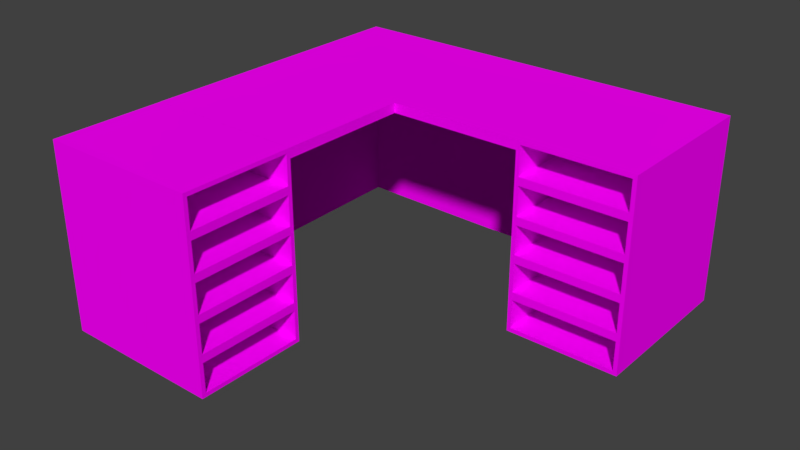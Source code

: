 # Source: desk.blend  (saved by Blender 2.79.0; exported with 4.5.12 LTS)
import bpy
from mathutils import Matrix  # noqa: F401  (used for matrix-valued properties, if any)

bpy.ops.wm.read_factory_settings(use_empty=True)
scene = bpy.context.scene
scene.name = 'Scene'

# ---- collections
col_collection_2 = bpy.data.collections.new('Collection 2'); scene.collection.children.link(col_collection_2)

# ---- images (referenced by path relative to the original .blend; pixels are not part of the script)
import os
ASSET_DIR = os.environ.get("B2B_ASSET_DIR", "")  # directory of the original .blend (textures are referenced by path, not embedded)
HERE = os.path.dirname(os.path.abspath(__file__))  # packed textures are extracted next to this script under _unpacked/

def load_image(name, relpath, width, height, colorspace="sRGB"):
    """Load a texture the original file referenced (path relative to the .blend, or extracted next to this script)."""
    p = next((c for c in (os.path.join(HERE, relpath), os.path.join(ASSET_DIR, relpath)) if relpath and os.path.exists(c)), "")
    if p:
        img = bpy.data.images.load(p, check_existing=True)
        img.name = name
    else:  # same state as the original file: an image datablock whose file is absent (Cycles renders it pink)
        img = bpy.data.images.new(name, width, height)
        img.source = "FILE"
        img.filepath = "//" + (relpath or name)
    img.colorspace_settings.name = colorspace
    return img
img_lowpolytexture_png = load_image('LowPolyTexture.png', 'LowPolyTexture.png', 1024, 1024, 'sRGB')

# ---- materials (node trees are filled in below, after node groups)
mat_main = bpy.data.materials.new('Main')
mat_main.alpha_threshold = 0.0
mat_main.roughness = 0.5

# ---- material node trees
mat_main.use_nodes = True; mat_main.node_tree.nodes.clear()
_N = mat_main.node_tree.nodes; _L = mat_main.node_tree.links
n0 = _N.new('ShaderNodeOutputMaterial'); n0.name = 'Material Output'; n0.location = (300, 300)
n1 = _N.new('ShaderNodeBsdfDiffuse'); n1.name = 'Diffuse BSDF'; n1.location = (10, 300)
n2 = _N.new('ShaderNodeTexImage'); n2.name = 'Image Texture'; n2.location = (-180, 300)
n2.width = 140
n2.image = img_lowpolytexture_png
_L.new(n1.outputs[0], n0.inputs[0])
_L.new(n2.outputs[0], n1.inputs[0])
n0.is_active_output = True

# ---- world
world_world = bpy.data.worlds.new('World'); scene.world = world_world
world_world.color = (0.05088, 0.05088, 0.05088)
world_world.use_sun_shadow = False
world_world.sun_shadow_jitter_overblur = 0.0
world_world.cycles.sampling_method = 'MANUAL'

# ---- meshes
me_cube_008 = bpy.data.meshes.new('Cube.008')
me_cube_008.from_pydata([(-0.4298, -0.291, -0.4813), (-0.4298, -0.291, 0.4813), (0.411, -0.291, 0.4813), (-0.4298, -0.291, -0.2888), (-0.4298, -0.291, -0.09626), (-0.4298, -0.291, 0.09626), (-0.4298, -0.291, 0.2888), (-0.4298, -1.811, 0.2888), (-0.4298, -1.811, 0.4813), (0.411, -1.811, -0.4813), (-0.4298, -1.811, -0.4813), (-0.4298, -1.811, -0.2888), (-0.4298, -1.811, -0.09626), (-0.4298, -1.811, 0.09626), (0.411, -1.811, 0.4813), (-0.4298, -0.9673, 0.4813), (0.411, -0.9686, 0.4813), (-0.4298, -0.9673, -0.4813), (1.092, -1.811, -0.2888), (1.092, -1.811, -0.4813), (1.095, -1.811, 0.4813), (1.092, -1.811, 0.2888), (1.092, -1.811, 0.09626), (1.092, -1.811, -0.09626), (1.095, -0.9686, 0.4813)], [], [(16, 15, 8, 14), (2, 1, 15, 16), (14, 8, 7, 13, 12, 11, 10, 9, 19, 18, 23, 22, 21, 20), (16, 14, 20, 24), (11, 12, 13, 7, 8, 15, 1, 6, 5, 4, 3, 0, 17, 10)])
_uv = me_cube_008.uv_layers.new(name='UVMap')
_uv.uv.foreach_set('vector', [0.7056, 0.9519, 0.7056, 0.965, 0.7056, 0.965, 0.7056, 0.9519, 0.7056, 0.9519, 0.7056, 0.965, 0.7056, 0.965, 0.7056, 0.9519, 0.6942, 0.9034, 0.7075, 0.9034, 0.7075, 0.9064, 0.7075, 0.9094, 0.7075, 0.9124, 0.7075, 0.9154, 0.7075, 0.9184, 0.6942, 0.9184, 0.6942, 0.9184, 0.6942, 0.9154, 0.6942, 0.9124, 0.6942, 0.9094, 0.6942, 0.9064, 0.6942, 0.9034, 0.7056, 0.9519, 0.7056, 0.9519, 0.7056, 0.9519, 0.7056, 0.9519, 0.6549, 0.9543, 0.6549, 0.9513, 0.6549, 0.9483, 0.6549, 0.9453, 0.6549, 0.9423, 0.6549, 0.9423, 0.6549, 0.9423, 0.6549, 0.9453, 0.6549, 0.9483, 0.6549, 0.9513, 0.6549, 0.9543, 0.6549, 0.9573, 0.6549, 0.9573, 0.6549, 0.9573])
me_cube_008.materials.append(mat_main)
me_cube_008.use_remesh_preserve_volume = False
me_cube_008.use_remesh_preserve_attributes = False
me_cube_008.use_mirror_vertex_groups = False
me_cube_008.update()
me_cube = bpy.data.meshes.new('Cube')
me_cube.from_pydata([(-0.4298, -0.291, -0.4813), (-0.4298, -0.291, 0.4813), (0.411, -0.291, 0.4813), (0.411, -0.291, -0.4813), (0.411, 0.291, -0.4813), (-0.4298, 0.291, -0.4813), (-0.4298, 0.291, 0.4813), (0.411, 0.291, 0.4813), (-0.4298, -0.291, -0.2888), (-0.4298, -0.291, -0.09626), (-0.4298, -0.291, 0.09626), (-0.4298, -0.291, 0.2888), (0.411, -0.291, 0.2888), (0.411, -0.291, 0.09626), (0.411, -0.291, -0.09626), (0.411, -0.291, -0.2888), (0.411, 0.291, 0.2888), (0.411, 0.291, 0.09626), (0.411, 0.291, -0.09626), (0.411, 0.291, -0.2888), (-0.4298, 0.291, -0.2888), (-0.4298, 0.291, -0.09626), (-0.4298, 0.291, 0.09626), (-0.4298, 0.291, 0.2888), (0.411, 0.2701, -0.4604), (0.411, 0.2701, -0.3097), (0.411, -0.2701, -0.3097), (0.411, -0.2701, -0.4604), (0.411, 0.2701, -0.2679), (0.411, 0.2701, -0.1171), (0.411, -0.2701, -0.1171), (0.411, -0.2701, -0.2679), (0.411, 0.2701, -0.07537), (0.411, 0.2701, 0.07537), (0.411, -0.2701, 0.07537), (0.411, -0.2701, -0.07537), (0.411, 0.2701, 0.1171), (0.411, 0.2701, 0.2679), (0.411, -0.2701, 0.2679), (0.411, -0.2701, 0.1171), (0.411, 0.2701, 0.3097), (0.411, 0.2701, 0.4604), (0.411, -0.2701, 0.4604), (0.411, -0.2701, 0.3097), (-0.3998, 0.2701, -0.3097), (-0.3998, 0.2701, -0.4604), (-0.3998, 0.2701, 0.4604), (-0.3998, 0.2701, 0.3097), (-0.3998, 0.2701, 0.2679), (-0.3998, 0.2701, 0.1171), (-0.3998, 0.2701, 0.07537), (-0.3998, 0.2701, -0.07537), (-0.3998, 0.2701, -0.1171), (-0.3998, 0.2701, -0.2679), (-0.3998, -0.2701, -0.4604), (-0.3998, -0.2701, -0.3097), (-0.3998, -0.2701, -0.2679), (-0.3998, -0.2701, -0.1171), (-0.3998, -0.2701, -0.07537), (-0.3998, -0.2701, 0.07537), (-0.3998, -0.2701, 0.1171), (-0.3998, -0.2701, 0.2679), (-0.3998, -0.2701, 0.3097), (-0.3998, -0.2701, 0.4604)], [], [(6, 7, 4, 5), (5, 4, 3, 0), (20, 5, 0, 8), (40, 41, 46, 47), (35, 32, 51, 58), (25, 26, 55, 44), (31, 28, 53, 56), (6, 23, 11, 1), (23, 22, 10, 11), (22, 21, 9, 10), (21, 20, 8, 9), (12, 2, 1, 11), (3, 15, 8, 0), (15, 14, 9, 8), (14, 13, 10, 9), (27, 24, 45, 54), (13, 12, 11, 10), (7, 6, 1, 2), (4, 19, 25, 24), (19, 15, 26, 25), (15, 3, 27, 26), (3, 4, 24, 27), (19, 18, 29, 28), (18, 14, 30, 29), (14, 15, 31, 30), (15, 19, 28, 31), (18, 17, 33, 32), (17, 13, 34, 33), (13, 14, 35, 34), (14, 18, 32, 35), (17, 16, 37, 36), (16, 12, 38, 37), (12, 13, 39, 38), (13, 17, 36, 39), (16, 7, 41, 40), (7, 2, 42, 41), (2, 12, 43, 42), (12, 16, 40, 43), (45, 44, 55, 54), (53, 52, 57, 56), (51, 50, 59, 58), (49, 48, 61, 60), (47, 46, 63, 62), (29, 30, 57, 52), (39, 36, 49, 60), (26, 27, 54, 55), (36, 37, 48, 49), (33, 34, 59, 50), (43, 40, 47, 62), (24, 25, 44, 45), (30, 31, 56, 57), (37, 38, 61, 48), (34, 35, 58, 59), (32, 33, 50, 51), (41, 42, 63, 46), (38, 39, 60, 61), (28, 29, 52, 53), (42, 43, 62, 63)])
_uv = me_cube.uv_layers.new(name='UVMap')
_uv.uv.foreach_set('vector', [0.6923, 0.9387, 0.7056, 0.9387, 0.7056, 0.9537, 0.6923, 0.9537, 0.7075, 0.9165, 0.7075, 0.9034, 0.7168, 0.9034, 0.7168, 0.9165, 0.6641, 0.9543, 0.6641, 0.9573, 0.6549, 0.9573, 0.6549, 0.9543, 0.6772, 0.9546, 0.6772, 0.957, 0.6772, 0.957, 0.6772, 0.9546, 0.6686, 0.9486, 0.6772, 0.9486, 0.6772, 0.9486, 0.6686, 0.9486, 0.6772, 0.9449, 0.6686, 0.9449, 0.6686, 0.9449, 0.6772, 0.9449, 0.6686, 0.9456, 0.6772, 0.9456, 0.6772, 0.9456, 0.6686, 0.9456, 0.6641, 0.9423, 0.6641, 0.9453, 0.6549, 0.9453, 0.6549, 0.9423, 0.6641, 0.9453, 0.6641, 0.9483, 0.6549, 0.9483, 0.6549, 0.9453, 0.6641, 0.9483, 0.6641, 0.9513, 0.6549, 0.9513, 0.6549, 0.9483, 0.6641, 0.9513, 0.6641, 0.9543, 0.6549, 0.9543, 0.6549, 0.9513, 0.6942, 0.9064, 0.6942, 0.9034, 0.7075, 0.9034, 0.7075, 0.9064, 0.6942, 0.9184, 0.6942, 0.9154, 0.7075, 0.9154, 0.7075, 0.9184, 0.6942, 0.9154, 0.6942, 0.9124, 0.7075, 0.9124, 0.7075, 0.9154, 0.6942, 0.9124, 0.6942, 0.9094, 0.7075, 0.9094, 0.7075, 0.9124, 0.6686, 0.9426, 0.6772, 0.9426, 0.6772, 0.9426, 0.6686, 0.9426, 0.6942, 0.9094, 0.6942, 0.9064, 0.7075, 0.9064, 0.7075, 0.9094, 0.7149, 0.9519, 0.7149, 0.965, 0.7056, 0.965, 0.7056, 0.9519, 0.6775, 0.9423, 0.6775, 0.9453, 0.6772, 0.9449, 0.6772, 0.9426, 0.6775, 0.9453, 0.6683, 0.9453, 0.6686, 0.9449, 0.6772, 0.9449, 0.6683, 0.9453, 0.6683, 0.9423, 0.6686, 0.9426, 0.6686, 0.9449, 0.6683, 0.9423, 0.6775, 0.9423, 0.6772, 0.9426, 0.6686, 0.9426, 0.6775, 0.9453, 0.6775, 0.9483, 0.6772, 0.9479, 0.6772, 0.9456, 0.6775, 0.9483, 0.6683, 0.9483, 0.6686, 0.9479, 0.6772, 0.9479, 0.6683, 0.9483, 0.6683, 0.9453, 0.6686, 0.9456, 0.6686, 0.9479, 0.6683, 0.9453, 0.6775, 0.9453, 0.6772, 0.9456, 0.6686, 0.9456, 0.6775, 0.9483, 0.6775, 0.9513, 0.6772, 0.951, 0.6772, 0.9486, 0.6775, 0.9513, 0.6683, 0.9513, 0.6686, 0.951, 0.6772, 0.951, 0.6683, 0.9513, 0.6683, 0.9483, 0.6686, 0.9486, 0.6686, 0.951, 0.6683, 0.9483, 0.6775, 0.9483, 0.6772, 0.9486, 0.6686, 0.9486, 0.6775, 0.9513, 0.6775, 0.9543, 0.6772, 0.954, 0.6772, 0.9516, 0.6775, 0.9543, 0.6683, 0.9543, 0.6686, 0.954, 0.6772, 0.954, 0.6683, 0.9543, 0.6683, 0.9513, 0.6686, 0.9516, 0.6686, 0.954, 0.6683, 0.9513, 0.6775, 0.9513, 0.6772, 0.9516, 0.6686, 0.9516, 0.6775, 0.9543, 0.6775, 0.9573, 0.6772, 0.957, 0.6772, 0.9546, 0.6775, 0.9573, 0.6683, 0.9573, 0.6686, 0.957, 0.6772, 0.957, 0.6683, 0.9573, 0.6683, 0.9543, 0.6686, 0.9546, 0.6686, 0.957, 0.6683, 0.9543, 0.6775, 0.9543, 0.6772, 0.9546, 0.6686, 0.9546, 0.6772, 0.9426, 0.6772, 0.9449, 0.6686, 0.9449, 0.6686, 0.9426, 0.6772, 0.9456, 0.6772, 0.9479, 0.6686, 0.9479, 0.6686, 0.9456, 0.6772, 0.9486, 0.6772, 0.951, 0.6686, 0.951, 0.6686, 0.9486, 0.6772, 0.9516, 0.6772, 0.954, 0.6686, 0.954, 0.6686, 0.9516, 0.6772, 0.9546, 0.6772, 0.957, 0.6686, 0.957, 0.6686, 0.9546, 0.6772, 0.9479, 0.6686, 0.9479, 0.6686, 0.9479, 0.6772, 0.9479, 0.6686, 0.9516, 0.6772, 0.9516, 0.6772, 0.9516, 0.6686, 0.9516, 0.6686, 0.9449, 0.6686, 0.9426, 0.6686, 0.9426, 0.6686, 0.9449, 0.6772, 0.9516, 0.6772, 0.954, 0.6772, 0.954, 0.6772, 0.9516, 0.6772, 0.951, 0.6686, 0.951, 0.6686, 0.951, 0.6772, 0.951, 0.6686, 0.9546, 0.6772, 0.9546, 0.6772, 0.9546, 0.6686, 0.9546, 0.6772, 0.9426, 0.6772, 0.9449, 0.6772, 0.9449, 0.6772, 0.9426, 0.6686, 0.9479, 0.6686, 0.9456, 0.6686, 0.9456, 0.6686, 0.9479, 0.6772, 0.954, 0.6686, 0.954, 0.6686, 0.954, 0.6772, 0.954, 0.6686, 0.951, 0.6686, 0.9486, 0.6686, 0.9486, 0.6686, 0.951, 0.6772, 0.9486, 0.6772, 0.951, 0.6772, 0.951, 0.6772, 0.9486, 0.6772, 0.957, 0.6686, 0.957, 0.6686, 0.957, 0.6772, 0.957, 0.6686, 0.954, 0.6686, 0.9516, 0.6686, 0.9516, 0.6686, 0.954, 0.6772, 0.9456, 0.6772, 0.9479, 0.6772, 0.9479, 0.6772, 0.9456, 0.6686, 0.957, 0.6686, 0.9546, 0.6686, 0.9546, 0.6686, 0.957])
me_cube.materials.append(mat_main)
me_cube.use_remesh_preserve_volume = False
me_cube.use_remesh_preserve_attributes = False
me_cube.use_mirror_vertex_groups = False
me_cube.update()
me_cube_005 = bpy.data.meshes.new('Cube.005')
me_cube_005.from_pydata([(-0.4298, -0.291, -0.4813), (-0.4298, -0.291, 0.4813), (0.411, -0.291, 0.4813), (0.411, -0.291, -0.4813), (0.411, 0.291, -0.4813), (-0.4298, 0.291, -0.4813), (-0.4298, 0.291, 0.4813), (0.411, 0.291, 0.4813), (-0.4298, -0.291, -0.2888), (-0.4298, -0.291, -0.09626), (-0.4298, -0.291, 0.09626), (-0.4298, -0.291, 0.2888), (0.411, -0.291, 0.2888), (0.411, -0.291, 0.09626), (0.411, -0.291, -0.09626), (0.411, -0.291, -0.2888), (0.411, 0.291, 0.2888), (0.411, 0.291, 0.09626), (0.411, 0.291, -0.09626), (0.411, 0.291, -0.2888), (-0.4298, 0.291, -0.2888), (-0.4298, 0.291, -0.09626), (-0.4298, 0.291, 0.09626), (-0.4298, 0.291, 0.2888), (0.411, 0.2701, -0.4604), (0.411, 0.2701, -0.3097), (0.411, -0.2701, -0.3097), (0.411, -0.2701, -0.4604), (0.411, 0.2701, -0.2679), (0.411, 0.2701, -0.1171), (0.411, -0.2701, -0.1171), (0.411, -0.2701, -0.2679), (0.411, 0.2701, -0.07537), (0.411, 0.2701, 0.07537), (0.411, -0.2701, 0.07537), (0.411, -0.2701, -0.07537), (0.411, 0.2701, 0.1171), (0.411, 0.2701, 0.2679), (0.411, -0.2701, 0.2679), (0.411, -0.2701, 0.1171), (0.411, 0.2701, 0.3097), (0.411, 0.2701, 0.4604), (0.411, -0.2701, 0.4604), (0.411, -0.2701, 0.3097), (-0.3998, 0.2701, -0.3097), (-0.3998, 0.2701, -0.4604), (-0.3998, 0.2701, 0.4604), (-0.3998, 0.2701, 0.3097), (-0.3998, 0.2701, 0.2679), (-0.3998, 0.2701, 0.1171), (-0.3998, 0.2701, 0.07537), (-0.3998, 0.2701, -0.07537), (-0.3998, 0.2701, -0.1171), (-0.3998, 0.2701, -0.2679), (-0.3998, -0.2701, -0.4604), (-0.3998, -0.2701, -0.3097), (-0.3998, -0.2701, -0.2679), (-0.3998, -0.2701, -0.1171), (-0.3998, -0.2701, -0.07537), (-0.3998, -0.2701, 0.07537), (-0.3998, -0.2701, 0.1171), (-0.3998, -0.2701, 0.2679), (-0.3998, -0.2701, 0.3097), (-0.3998, -0.2701, 0.4604)], [], [(6, 7, 4, 5), (5, 4, 3, 0), (20, 5, 0, 8), (40, 41, 46, 47), (35, 32, 51, 58), (25, 26, 55, 44), (31, 28, 53, 56), (6, 23, 11, 1), (23, 22, 10, 11), (22, 21, 9, 10), (21, 20, 8, 9), (27, 24, 45, 54), (7, 6, 1, 2), (4, 19, 25, 24), (19, 15, 26, 25), (15, 3, 27, 26), (3, 4, 24, 27), (19, 18, 29, 28), (18, 14, 30, 29), (14, 15, 31, 30), (15, 19, 28, 31), (18, 17, 33, 32), (17, 13, 34, 33), (13, 14, 35, 34), (14, 18, 32, 35), (17, 16, 37, 36), (16, 12, 38, 37), (12, 13, 39, 38), (13, 17, 36, 39), (16, 7, 41, 40), (7, 2, 42, 41), (2, 12, 43, 42), (12, 16, 40, 43), (45, 44, 55, 54), (53, 52, 57, 56), (51, 50, 59, 58), (49, 48, 61, 60), (47, 46, 63, 62), (29, 30, 57, 52), (39, 36, 49, 60), (26, 27, 54, 55), (36, 37, 48, 49), (33, 34, 59, 50), (43, 40, 47, 62), (24, 25, 44, 45), (30, 31, 56, 57), (37, 38, 61, 48), (34, 35, 58, 59), (32, 33, 50, 51), (41, 42, 63, 46), (38, 39, 60, 61), (28, 29, 52, 53), (42, 43, 62, 63), (0, 3, 2, 1)])
_uv = me_cube_005.uv_layers.new(name='UVMap')
_uv.uv.foreach_set('vector', [0.6923, 0.9387, 0.7056, 0.9387, 0.7056, 0.9537, 0.6923, 0.9537, 0.7075, 0.9165, 0.7075, 0.9034, 0.7168, 0.9034, 0.7168, 0.9165, 0.6641, 0.9543, 0.6641, 0.9573, 0.6549, 0.9573, 0.6549, 0.9543, 0.6772, 0.9546, 0.6772, 0.957, 0.6772, 0.957, 0.6772, 0.9546, 0.6686, 0.9486, 0.6772, 0.9486, 0.6772, 0.9486, 0.6686, 0.9486, 0.6772, 0.9449, 0.6686, 0.9449, 0.6686, 0.9449, 0.6772, 0.9449, 0.6686, 0.9456, 0.6772, 0.9456, 0.6772, 0.9456, 0.6686, 0.9456, 0.6641, 0.9423, 0.6641, 0.9453, 0.6549, 0.9453, 0.6549, 0.9423, 0.6641, 0.9453, 0.6641, 0.9483, 0.6549, 0.9483, 0.6549, 0.9453, 0.6641, 0.9483, 0.6641, 0.9513, 0.6549, 0.9513, 0.6549, 0.9483, 0.6641, 0.9513, 0.6641, 0.9543, 0.6549, 0.9543, 0.6549, 0.9513, 0.6686, 0.9426, 0.6772, 0.9426, 0.6772, 0.9426, 0.6686, 0.9426, 0.7149, 0.9519, 0.7149, 0.965, 0.7056, 0.965, 0.7056, 0.9519, 0.6775, 0.9423, 0.6775, 0.9453, 0.6772, 0.9449, 0.6772, 0.9426, 0.6775, 0.9453, 0.6683, 0.9453, 0.6686, 0.9449, 0.6772, 0.9449, 0.6683, 0.9453, 0.6683, 0.9423, 0.6686, 0.9426, 0.6686, 0.9449, 0.6683, 0.9423, 0.6775, 0.9423, 0.6772, 0.9426, 0.6686, 0.9426, 0.6775, 0.9453, 0.6775, 0.9483, 0.6772, 0.9479, 0.6772, 0.9456, 0.6775, 0.9483, 0.6683, 0.9483, 0.6686, 0.9479, 0.6772, 0.9479, 0.6683, 0.9483, 0.6683, 0.9453, 0.6686, 0.9456, 0.6686, 0.9479, 0.6683, 0.9453, 0.6775, 0.9453, 0.6772, 0.9456, 0.6686, 0.9456, 0.6775, 0.9483, 0.6775, 0.9513, 0.6772, 0.951, 0.6772, 0.9486, 0.6775, 0.9513, 0.6683, 0.9513, 0.6686, 0.951, 0.6772, 0.951, 0.6683, 0.9513, 0.6683, 0.9483, 0.6686, 0.9486, 0.6686, 0.951, 0.6683, 0.9483, 0.6775, 0.9483, 0.6772, 0.9486, 0.6686, 0.9486, 0.6775, 0.9513, 0.6775, 0.9543, 0.6772, 0.954, 0.6772, 0.9516, 0.6775, 0.9543, 0.6683, 0.9543, 0.6686, 0.954, 0.6772, 0.954, 0.6683, 0.9543, 0.6683, 0.9513, 0.6686, 0.9516, 0.6686, 0.954, 0.6683, 0.9513, 0.6775, 0.9513, 0.6772, 0.9516, 0.6686, 0.9516, 0.6775, 0.9543, 0.6775, 0.9573, 0.6772, 0.957, 0.6772, 0.9546, 0.6775, 0.9573, 0.6683, 0.9573, 0.6686, 0.957, 0.6772, 0.957, 0.6683, 0.9573, 0.6683, 0.9543, 0.6686, 0.9546, 0.6686, 0.957, 0.6683, 0.9543, 0.6775, 0.9543, 0.6772, 0.9546, 0.6686, 0.9546, 0.6772, 0.9426, 0.6772, 0.9449, 0.6686, 0.9449, 0.6686, 0.9426, 0.6772, 0.9456, 0.6772, 0.9479, 0.6686, 0.9479, 0.6686, 0.9456, 0.6772, 0.9486, 0.6772, 0.951, 0.6686, 0.951, 0.6686, 0.9486, 0.6772, 0.9516, 0.6772, 0.954, 0.6686, 0.954, 0.6686, 0.9516, 0.6772, 0.9546, 0.6772, 0.957, 0.6686, 0.957, 0.6686, 0.9546, 0.6772, 0.9479, 0.6686, 0.9479, 0.6686, 0.9479, 0.6772, 0.9479, 0.6686, 0.9516, 0.6772, 0.9516, 0.6772, 0.9516, 0.6686, 0.9516, 0.6686, 0.9449, 0.6686, 0.9426, 0.6686, 0.9426, 0.6686, 0.9449, 0.6772, 0.9516, 0.6772, 0.954, 0.6772, 0.954, 0.6772, 0.9516, 0.6772, 0.951, 0.6686, 0.951, 0.6686, 0.951, 0.6772, 0.951, 0.6686, 0.9546, 0.6772, 0.9546, 0.6772, 0.9546, 0.6686, 0.9546, 0.6772, 0.9426, 0.6772, 0.9449, 0.6772, 0.9449, 0.6772, 0.9426, 0.6686, 0.9479, 0.6686, 0.9456, 0.6686, 0.9456, 0.6686, 0.9479, 0.6772, 0.954, 0.6686, 0.954, 0.6686, 0.954, 0.6772, 0.954, 0.6686, 0.951, 0.6686, 0.9486, 0.6686, 0.9486, 0.6686, 0.951, 0.6772, 0.9486, 0.6772, 0.951, 0.6772, 0.951, 0.6772, 0.9486, 0.6772, 0.957, 0.6686, 0.957, 0.6686, 0.957, 0.6772, 0.957, 0.6686, 0.954, 0.6686, 0.9516, 0.6686, 0.9516, 0.6686, 0.954, 0.6772, 0.9456, 0.6772, 0.9479, 0.6772, 0.9479, 0.6772, 0.9456, 0.6686, 0.957, 0.6686, 0.9546, 0.6686, 0.9546, 0.6686, 0.957, 0.7168, 0.9165, 0.7168, 0.9034, 0.7056, 0.9519, 0.7056, 0.965])
me_cube_005.materials.append(mat_main)
me_cube_005.use_remesh_preserve_volume = False
me_cube_005.use_remesh_preserve_attributes = False
me_cube_005.use_mirror_vertex_groups = False
me_cube_005.update()

# ---- objects
ob_desk = bpy.data.objects.new('Desk', None)
ob_deskdrawers2_001 = bpy.data.objects.new('DeskDrawers2.001', me_cube_008)
ob_deskdrawers1 = bpy.data.objects.new('DeskDrawers1', me_cube)
ob_deskdrawers2 = bpy.data.objects.new('DeskDrawers2', me_cube_005)

# ---- transforms, parenting, visibility, modifiers, constraints
ob_desk.location = (0.0, 0.0, 0.0)
ob_desk.empty_image_offset = (0.0, 0.0)
ob_desk.lineart.crease_threshold = 0.0
ob_deskdrawers2_001.parent = ob_desk
ob_deskdrawers2_001.location = (0.9664, 0.4045, 0.0)
ob_deskdrawers2_001.rotation_euler = (0.0, 0.0, -1.571)
ob_deskdrawers2_001.lineart.crease_threshold = 0.0
_m = ob_deskdrawers2_001.modifiers.new('Solidify', 'SOLIDIFY')
_m.thickness = 0.05
_m.nonmanifold_thickness_mode = 'FIXED'
_m.nonmanifold_merge_threshold = 0.0003
ob_deskdrawers1.parent = ob_desk
ob_deskdrawers1.location = (-0.4132, -0.9811, 9.313e-10)
ob_deskdrawers1.lineart.crease_threshold = 0.0
ob_deskdrawers2.parent = ob_desk
ob_deskdrawers2.location = (0.9664, 0.4045, 0.0)
ob_deskdrawers2.rotation_euler = (0.0, 0.0, -1.571)
ob_deskdrawers2.lineart.crease_threshold = 0.0

# ---- collection membership
col_collection_2.objects.link(ob_desk)
col_collection_2.objects.link(ob_deskdrawers2_001)
col_collection_2.objects.link(ob_deskdrawers1)
col_collection_2.objects.link(ob_deskdrawers2)

# ---- scene / render settings (as saved in the file)
scene.frame_start = 1; scene.frame_end = 250; scene.frame_set(1)
scene.render.engine = 'CYCLES'
scene.render.resolution_percentage = 50
scene.render.dither_intensity = 0.0
scene.cycles.use_denoising = False
scene.cycles.samples = 128
scene.cycles.sampling_pattern = 'TABULATED_SOBOL'
scene.cycles.use_adaptive_sampling = False
scene.cycles.use_light_tree = False
scene.cycles.blur_glossy = 0.0
scene.cycles.sample_clamp_indirect = 0.0
scene.view_settings.view_transform = 'Standard'
bpy.context.view_layer.update()

# ---- added for rendering (the .blend has no active camera and no usable light): camera, sun
cam_auto = bpy.data.cameras.new('AutoCamera')
cam_auto.lens = 50.0
cam_auto.sensor_width = 36.0
cam_auto.clip_end = 1000.0
ob_auto_camera = bpy.data.objects.new('AutoCamera', cam_auto)
scene.collection.objects.link(ob_auto_camera)
ob_auto_camera.location = (3.10021, -3.69175, 2.31521)
ob_auto_camera.rotation_euler = (1.09748, -7.21219e-08, 0.694738)
scene.camera = ob_auto_camera
light_auto_sun = bpy.data.lights.new('AutoSun', 'SUN')
light_auto_sun.energy = 3.0
light_auto_sun.angle = 0.0523599
ob_auto_sun = bpy.data.objects.new('AutoSun', light_auto_sun)
scene.collection.objects.link(ob_auto_sun)
ob_auto_sun.rotation_euler = (0.872665, 0.174533, 0.523599)
bpy.context.view_layer.update()
